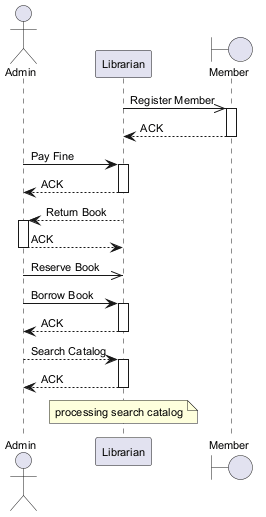

The diagram above was rendered by PlantUML. Its source (embedded in the PNG):
@startuml
skinparam defaultFontSize 11
actor "Admin" as A
participant "Librarian" as L
boundary "Member" as M
L ->> M : Register Member
activate M
M --> L : ACK
deactivate M
A -> L : Pay Fine
activate L
L --> A : ACK
deactivate L
L --> A : Return Book
activate A
A --> L : ACK
deactivate A
A ->> L : Reserve Book
A -> L : Borrow Book
activate L
L --> A : ACK
deactivate L
A --> L : Search Catalog
activate L
L --> A : ACK
deactivate L
note over L : processing search catalog
@enduml